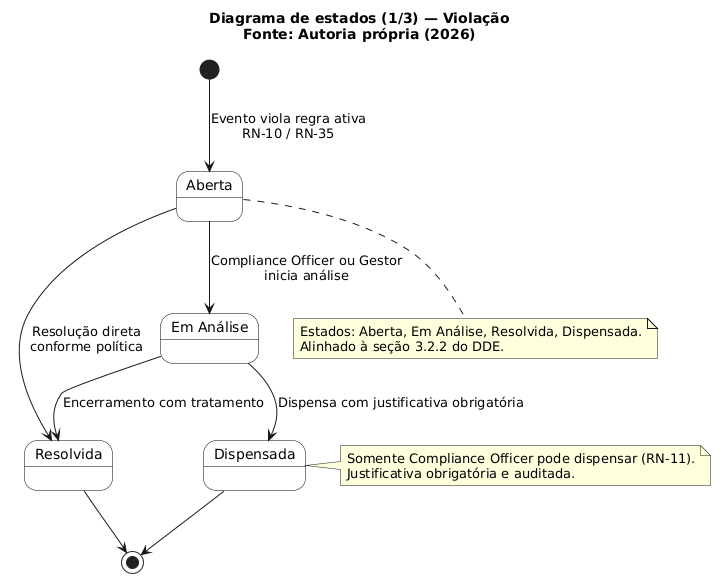

The diagram above was rendered by PlantUML. Its source (embedded in the PNG):
@startuml
skinparam shadowing false
skinparam state {
  BackgroundColor White
  BorderColor Black
}

title Diagrama de estados (1/3) — Violação\nFonte: Autoria própria (2026)

state Aberta
state Resolvida
state Dispensada
state "Em Análise" as EmAnalise

[*] --> Aberta : Evento viola regra ativa\nRN-10 / RN-35

Aberta --> EmAnalise : Compliance Officer ou Gestor\ninicia análise

EmAnalise --> Resolvida : Encerramento com tratamento

EmAnalise --> Dispensada : Dispensa com justificativa obrigatória

note right of Dispensada
  Somente Compliance Officer pode dispensar (RN-11).
  Justificativa obrigatória e auditada.
end note

Aberta --> Resolvida : Resolução direta\nconforme política

Resolvida --> [*]
Dispensada --> [*]

note bottom of Aberta
  Estados: Aberta, Em Análise, Resolvida, Dispensada.
  Alinhado à seção 3.2.2 do DDE.
end note
@enduml